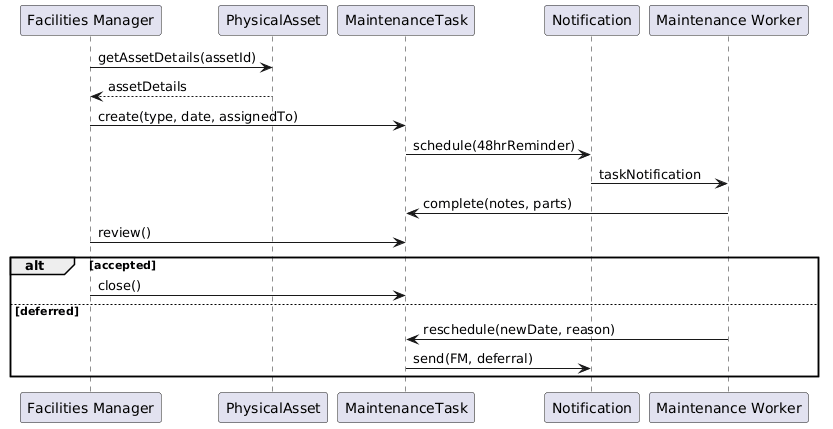

The diagram above was rendered by PlantUML. Its source (embedded in the PNG):
@startuml
participant "Facilities Manager" as FM
participant PhysicalAsset as PA
participant MaintenanceTask as MT
participant Notification as N
participant "Maintenance Worker" as MW

FM -> PA : getAssetDetails(assetId)
PA --> FM : assetDetails
FM -> MT : create(type, date, assignedTo)
MT -> N : schedule(48hrReminder)
N -> MW : taskNotification
MW -> MT : complete(notes, parts)
FM -> MT : review()

alt accepted
  FM -> MT : close()
else deferred
  MW -> MT : reschedule(newDate, reason)
  MT -> N : send(FM, deferral)
end
@enduml